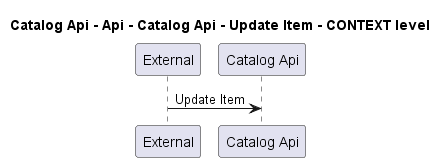

The diagram above was rendered by PlantUML. Its source (embedded in the PNG):
@startuml
!pragma layout smetana

title Catalog Api - Api - Catalog Api - Update Item - CONTEXT level

participant "External" as C4InterFlow.SoftwareSystems.ExternalSystem
participant "Catalog Api" as dotnet.eShop.Architecture.SoftwareSystems.CatalogApi

C4InterFlow.SoftwareSystems.ExternalSystem -> dotnet.eShop.Architecture.SoftwareSystems.CatalogApi : Update Item


@enduml